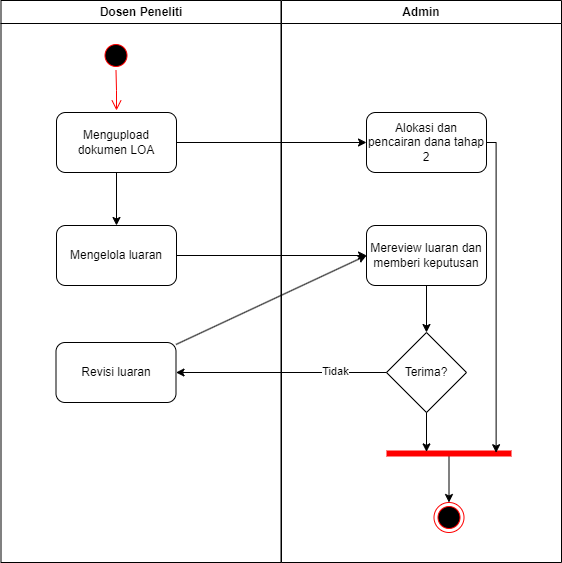

The diagram above was exported from draw.io. Its source (the exported page's mxGraphModel, read from the mxfile embedded in the PNG):
<mxGraphModel dx="1050" dy="557" grid="1" gridSize="10" guides="1" tooltips="1" connect="1" arrows="1" fold="1" page="1" pageScale="1" pageWidth="1169" pageHeight="826" background="none" math="0" shadow="0">
  <root>
    <mxCell id="0" />
    <mxCell id="1" parent="0" />
    <mxCell id="2" value="Dosen Peneliti" style="swimlane;whiteSpace=wrap;startSize=23;" parent="1" vertex="1">
      <mxGeometry x="164.5" y="128" width="280" height="562" as="geometry" />
    </mxCell>
    <mxCell id="5" value="" style="ellipse;shape=startState;fillColor=#000000;strokeColor=#ff0000;" parent="2" vertex="1">
      <mxGeometry x="100" y="40" width="30" height="30" as="geometry" />
    </mxCell>
    <mxCell id="6" value="" style="edgeStyle=elbowEdgeStyle;elbow=horizontal;verticalAlign=bottom;endArrow=open;endSize=8;strokeColor=#FF0000;endFill=1;rounded=0" parent="2" source="5" edge="1">
      <mxGeometry x="100" y="40" as="geometry">
        <mxPoint x="115.5" y="110" as="targetPoint" />
      </mxGeometry>
    </mxCell>
    <mxCell id="KPRXrWKkbDJV77NKLv_I-49" style="edgeStyle=orthogonalEdgeStyle;rounded=0;orthogonalLoop=1;jettySize=auto;html=1;entryX=0.5;entryY=0;entryDx=0;entryDy=0;" edge="1" parent="2" source="KPRXrWKkbDJV77NKLv_I-38" target="KPRXrWKkbDJV77NKLv_I-44">
      <mxGeometry relative="1" as="geometry" />
    </mxCell>
    <mxCell id="KPRXrWKkbDJV77NKLv_I-38" value="Mengupload dokumen LOA" style="rounded=1;whiteSpace=wrap;html=1;" vertex="1" parent="2">
      <mxGeometry x="55.5" y="112" width="120" height="60" as="geometry" />
    </mxCell>
    <mxCell id="KPRXrWKkbDJV77NKLv_I-44" value="Mengelola luaran" style="rounded=1;whiteSpace=wrap;html=1;" vertex="1" parent="2">
      <mxGeometry x="55.5" y="225" width="120" height="60" as="geometry" />
    </mxCell>
    <mxCell id="KPRXrWKkbDJV77NKLv_I-51" value="Revisi luaran" style="rounded=1;whiteSpace=wrap;html=1;" vertex="1" parent="2">
      <mxGeometry x="55" y="342" width="120" height="60" as="geometry" />
    </mxCell>
    <mxCell id="3" value="Admin" style="swimlane;whiteSpace=wrap" parent="1" vertex="1">
      <mxGeometry x="445" y="128" width="280" height="562" as="geometry" />
    </mxCell>
    <mxCell id="19" value="" style="endArrow=open;strokeColor=#FF0000;endFill=1;rounded=0" parent="3" edge="1">
      <mxGeometry relative="1" as="geometry">
        <mxPoint x="75" y="270" as="sourcePoint" />
      </mxGeometry>
    </mxCell>
    <mxCell id="24" value="" style="endArrow=open;strokeColor=#FF0000;endFill=1;rounded=0" parent="3" edge="1">
      <mxGeometry relative="1" as="geometry">
        <mxPoint x="130" y="245" as="sourcePoint" />
      </mxGeometry>
    </mxCell>
    <mxCell id="KPRXrWKkbDJV77NKLv_I-40" value="Alokasi dan pencairan dana tahap 2" style="rounded=1;whiteSpace=wrap;html=1;" vertex="1" parent="3">
      <mxGeometry x="85" y="112" width="120" height="60" as="geometry" />
    </mxCell>
    <mxCell id="KPRXrWKkbDJV77NKLv_I-55" style="edgeStyle=orthogonalEdgeStyle;rounded=0;orthogonalLoop=1;jettySize=auto;html=1;entryX=0.5;entryY=0;entryDx=0;entryDy=0;" edge="1" parent="3" source="KPRXrWKkbDJV77NKLv_I-46" target="KPRXrWKkbDJV77NKLv_I-50">
      <mxGeometry relative="1" as="geometry" />
    </mxCell>
    <mxCell id="KPRXrWKkbDJV77NKLv_I-46" value="Mereview luaran dan memberi keputusan" style="rounded=1;whiteSpace=wrap;html=1;" vertex="1" parent="3">
      <mxGeometry x="85" y="225" width="120" height="60" as="geometry" />
    </mxCell>
    <mxCell id="KPRXrWKkbDJV77NKLv_I-50" value="Terima?" style="rhombus;whiteSpace=wrap;html=1;" vertex="1" parent="3">
      <mxGeometry x="105" y="332" width="80" height="80" as="geometry" />
    </mxCell>
    <mxCell id="38" value="" style="ellipse;shape=endState;fillColor=#000000;strokeColor=#ff0000" parent="3" vertex="1">
      <mxGeometry x="152.5" y="502" width="30" height="30" as="geometry" />
    </mxCell>
    <mxCell id="KPRXrWKkbDJV77NKLv_I-59" style="edgeStyle=orthogonalEdgeStyle;rounded=0;orthogonalLoop=1;jettySize=auto;html=1;entryX=0.5;entryY=0;entryDx=0;entryDy=0;" edge="1" parent="3" source="KPRXrWKkbDJV77NKLv_I-57" target="38">
      <mxGeometry relative="1" as="geometry" />
    </mxCell>
    <mxCell id="KPRXrWKkbDJV77NKLv_I-57" value="" style="shape=line;html=1;strokeWidth=6;strokeColor=#ff0000;" vertex="1" parent="3">
      <mxGeometry x="105" y="452" width="125" height="2" as="geometry" />
    </mxCell>
    <mxCell id="KPRXrWKkbDJV77NKLv_I-65" style="edgeStyle=orthogonalEdgeStyle;rounded=0;orthogonalLoop=1;jettySize=auto;html=1;entryX=0.32;entryY=-0.3;entryDx=0;entryDy=0;entryPerimeter=0;" edge="1" parent="3" source="KPRXrWKkbDJV77NKLv_I-50" target="KPRXrWKkbDJV77NKLv_I-57">
      <mxGeometry relative="1" as="geometry" />
    </mxCell>
    <mxCell id="KPRXrWKkbDJV77NKLv_I-66" style="edgeStyle=orthogonalEdgeStyle;rounded=0;orthogonalLoop=1;jettySize=auto;html=1;entryX=0.877;entryY=0.1;entryDx=0;entryDy=0;entryPerimeter=0;" edge="1" parent="3" source="KPRXrWKkbDJV77NKLv_I-40" target="KPRXrWKkbDJV77NKLv_I-57">
      <mxGeometry relative="1" as="geometry">
        <Array as="points">
          <mxPoint x="215" y="142" />
        </Array>
      </mxGeometry>
    </mxCell>
    <mxCell id="KPRXrWKkbDJV77NKLv_I-41" style="edgeStyle=orthogonalEdgeStyle;rounded=0;orthogonalLoop=1;jettySize=auto;html=1;entryX=0;entryY=0.5;entryDx=0;entryDy=0;" edge="1" parent="1" source="KPRXrWKkbDJV77NKLv_I-38" target="KPRXrWKkbDJV77NKLv_I-40">
      <mxGeometry relative="1" as="geometry" />
    </mxCell>
    <mxCell id="KPRXrWKkbDJV77NKLv_I-47" style="edgeStyle=orthogonalEdgeStyle;rounded=0;orthogonalLoop=1;jettySize=auto;html=1;exitX=1;exitY=0.5;exitDx=0;exitDy=0;entryX=0;entryY=0.5;entryDx=0;entryDy=0;" edge="1" parent="1" source="KPRXrWKkbDJV77NKLv_I-44" target="KPRXrWKkbDJV77NKLv_I-46">
      <mxGeometry relative="1" as="geometry" />
    </mxCell>
    <mxCell id="KPRXrWKkbDJV77NKLv_I-52" style="edgeStyle=orthogonalEdgeStyle;rounded=0;orthogonalLoop=1;jettySize=auto;html=1;entryX=1;entryY=0.5;entryDx=0;entryDy=0;" edge="1" parent="1" source="KPRXrWKkbDJV77NKLv_I-50" target="KPRXrWKkbDJV77NKLv_I-51">
      <mxGeometry relative="1" as="geometry" />
    </mxCell>
    <mxCell id="KPRXrWKkbDJV77NKLv_I-54" value="Tidak" style="edgeLabel;html=1;align=center;verticalAlign=middle;resizable=0;points=[];" vertex="1" connectable="0" parent="KPRXrWKkbDJV77NKLv_I-52">
      <mxGeometry x="-0.5021" y="-2" relative="1" as="geometry">
        <mxPoint as="offset" />
      </mxGeometry>
    </mxCell>
    <mxCell id="KPRXrWKkbDJV77NKLv_I-53" style="rounded=0;orthogonalLoop=1;jettySize=auto;html=1;entryX=0;entryY=0.5;entryDx=0;entryDy=0;" edge="1" parent="1" source="KPRXrWKkbDJV77NKLv_I-51" target="KPRXrWKkbDJV77NKLv_I-46">
      <mxGeometry relative="1" as="geometry" />
    </mxCell>
  </root>
</mxGraphModel>